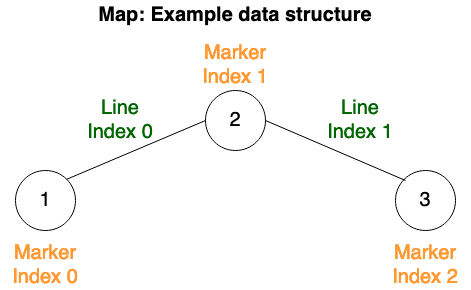

The diagram above was exported from draw.io. Its source (the exported page's mxGraphModel, read from the mxfile embedded in the PNG):
<mxGraphModel dx="1426" dy="820" grid="1" gridSize="10" guides="1" tooltips="1" connect="1" arrows="1" fold="1" page="1" pageScale="1" pageWidth="827" pageHeight="1169" math="0" shadow="0">
  <root>
    <mxCell id="0" />
    <mxCell id="1" parent="0" />
    <mxCell id="2" value="1" style="ellipse;whiteSpace=wrap;html=1;aspect=fixed;fontSize=20;" vertex="1" parent="1">
      <mxGeometry x="180" y="940" width="60" height="60" as="geometry" />
    </mxCell>
    <mxCell id="3" value="2" style="ellipse;whiteSpace=wrap;html=1;aspect=fixed;fontSize=20;" vertex="1" parent="1">
      <mxGeometry x="370" y="860" width="60" height="60" as="geometry" />
    </mxCell>
    <mxCell id="4" value="&lt;div&gt;3&lt;/div&gt;" style="ellipse;whiteSpace=wrap;html=1;aspect=fixed;fontSize=20;" vertex="1" parent="1">
      <mxGeometry x="560" y="940" width="60" height="60" as="geometry" />
    </mxCell>
    <mxCell id="5" value="" style="endArrow=none;html=1;rounded=0;fontSize=20;entryX=0;entryY=0.5;entryDx=0;entryDy=0;exitX=1;exitY=0;exitDx=0;exitDy=0;" edge="1" source="2" target="3" parent="1">
      <mxGeometry width="50" height="50" relative="1" as="geometry">
        <mxPoint x="330" y="790" as="sourcePoint" />
        <mxPoint x="380" y="740" as="targetPoint" />
      </mxGeometry>
    </mxCell>
    <mxCell id="6" value="" style="endArrow=none;html=1;rounded=0;fontSize=20;exitX=1;exitY=0.5;exitDx=0;exitDy=0;" edge="1" source="3" parent="1">
      <mxGeometry width="50" height="50" relative="1" as="geometry">
        <mxPoint x="241.21320343559637" y="958.7867965644036" as="sourcePoint" />
        <mxPoint x="570" y="950" as="targetPoint" />
      </mxGeometry>
    </mxCell>
    <mxCell id="7" value="Marker Index 0" style="text;html=1;strokeColor=none;fillColor=none;align=center;verticalAlign=middle;whiteSpace=wrap;rounded=0;fontSize=20;fontColor=#FF9933;" vertex="1" parent="1">
      <mxGeometry x="165" y="1020" width="90" height="30" as="geometry" />
    </mxCell>
    <mxCell id="8" value="Marker Index 1" style="text;html=1;strokeColor=none;fillColor=none;align=center;verticalAlign=middle;whiteSpace=wrap;rounded=0;fontSize=20;fontColor=#FF9933;" vertex="1" parent="1">
      <mxGeometry x="355" y="820" width="90" height="30" as="geometry" />
    </mxCell>
    <mxCell id="9" value="Marker Index 2" style="text;html=1;strokeColor=none;fillColor=none;align=center;verticalAlign=middle;whiteSpace=wrap;rounded=0;fontSize=20;fontColor=#FF9933;" vertex="1" parent="1">
      <mxGeometry x="545" y="1020" width="90" height="30" as="geometry" />
    </mxCell>
    <mxCell id="10" value="&lt;font color=&quot;#006600&quot;&gt;Line Index 0&lt;br&gt;&lt;/font&gt;" style="text;html=1;strokeColor=none;fillColor=none;align=center;verticalAlign=middle;whiteSpace=wrap;rounded=0;fontSize=20;fontColor=#66FF66;" vertex="1" parent="1">
      <mxGeometry x="240" y="875" width="90" height="30" as="geometry" />
    </mxCell>
    <mxCell id="11" value="&lt;font color=&quot;#006600&quot;&gt;Line Index 1&lt;br&gt;&lt;/font&gt;" style="text;html=1;strokeColor=none;fillColor=none;align=center;verticalAlign=middle;whiteSpace=wrap;rounded=0;fontSize=20;fontColor=#66FF66;" vertex="1" parent="1">
      <mxGeometry x="480" y="875" width="90" height="30" as="geometry" />
    </mxCell>
    <mxCell id="12" value="&lt;b&gt;&lt;font style=&quot;font-size: 20px;&quot;&gt;Map: Example data structure&lt;/font&gt;&lt;/b&gt;" style="text;html=1;strokeColor=none;fillColor=none;align=center;verticalAlign=middle;whiteSpace=wrap;rounded=0;" vertex="1" parent="1">
      <mxGeometry x="255" y="770" width="290" height="30" as="geometry" />
    </mxCell>
  </root>
</mxGraphModel>